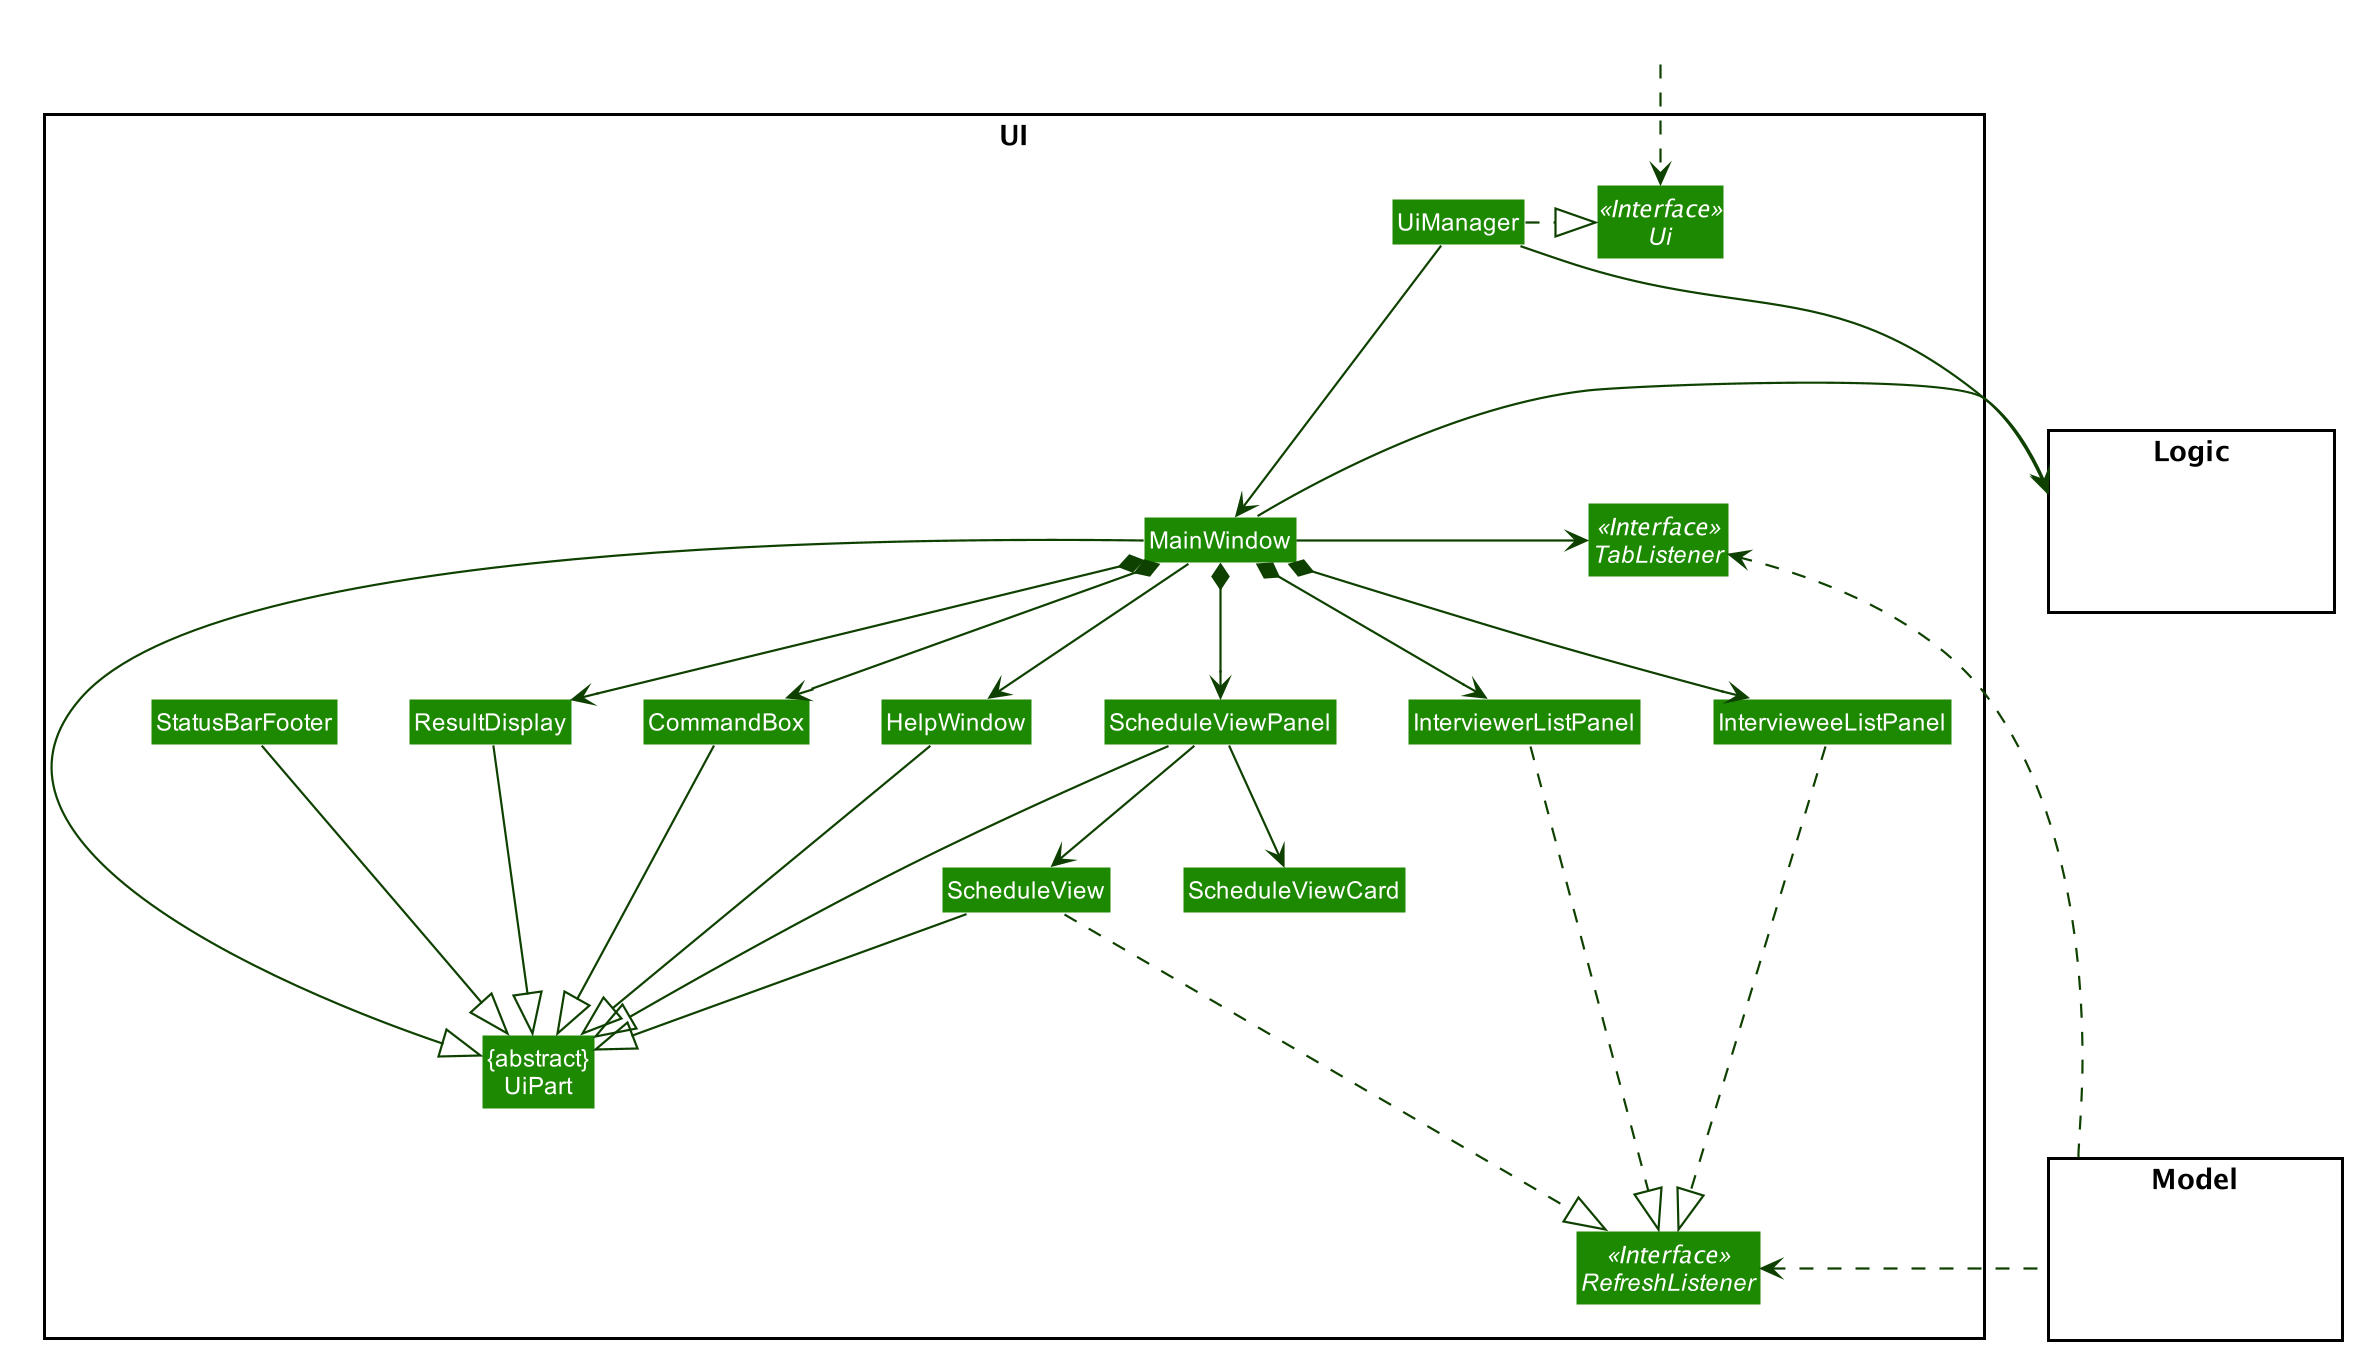

The diagram above was rendered by PlantUML. Its source (embedded in the PNG):
@startuml








skinparam BackgroundColor #FFFFFFF

skinparam Shadowing false

skinparam Class {
    FontColor #FFFFFF
    BorderThickness 1
    BorderColor #FFFFFF
    StereotypeFontColor #FFFFFF
    FontName Arial
}

skinparam Actor {
    BorderColor #000000
    Color #000000
    FontName Arial
}

skinparam Sequence {
    MessageAlign center
    BoxFontSize 15
    BoxPadding 0
    BoxFontColor #FFFFFF
    FontName Arial
}

skinparam Participant {
    FontColor #FFFFFFF
    Padding 20
}

skinparam MinClassWidth 50
skinparam ParticipantPadding 10
skinparam Shadowing false
skinparam DefaultTextAlignment center
skinparam packageStyle Rectangle

hide footbox
hide members
hide circle
skinparam arrowThickness 1.1
skinparam arrowColor #0E4100
skinparam classBackgroundColor #1D8900

package UI <<Rectangle>>{
Interface Ui <<Interface>>
Interface RefreshListener <<Interface>>
Interface TabListener <<Interface>>
Class "{abstract}\nUiPart" as UiPart
Class UiManager
Class MainWindow
Class HelpWindow
Class ResultDisplay
Class ScheduleViewCard
Class ScheduleViewPanel
Class ScheduleView
Class StatusBarFooter
Class CommandBox
Class IntervieweeListPanel
Class InterviewerListPanel

}

package Logic <<Rectangle>> {
Class HiddenLogic #FFFFFF
}

package Model <<Rectangle>> {
Class HiddenModel #FFFFFF
}

Class HiddenOutside #FFFFFF
HiddenOutside ..> Ui

Model .left.> RefreshListener
Model ..> TabListener


UiManager .right.|> Ui
UiManager -down--> MainWindow
MainWindow --> HelpWindow
MainWindow *-down-> CommandBox
MainWindow *-down-> ResultDisplay
MainWindow *-down-> ScheduleViewPanel
MainWindow *--> IntervieweeListPanel
MainWindow *--> InterviewerListPanel

MainWindow -down-|> UiPart
ResultDisplay --|> UiPart
CommandBox --|> UiPart
ScheduleView --|> UiPart
ScheduleViewPanel --> ScheduleView
ScheduleViewPanel --|> UiPart
ScheduleViewPanel --> ScheduleViewCard
StatusBarFooter -|> UiPart
HelpWindow -down-|> UiPart
ScheduleView -.|> RefreshListener
IntervieweeListPanel -down--.|> RefreshListener
InterviewerListPanel -down--.|> RefreshListener
MainWindow -> TabListener


UiManager -right-> Logic
MainWindow -left-> Logic

ScheduleViewPanel-[hidden]left- HelpWindow
HelpWindow -[hidden]left- CommandBox
CommandBox -[hidden]left- ResultDisplay
ResultDisplay -[hidden]left- StatusBarFooter

MainWindow -[hidden]-|> UiPart
@enduml